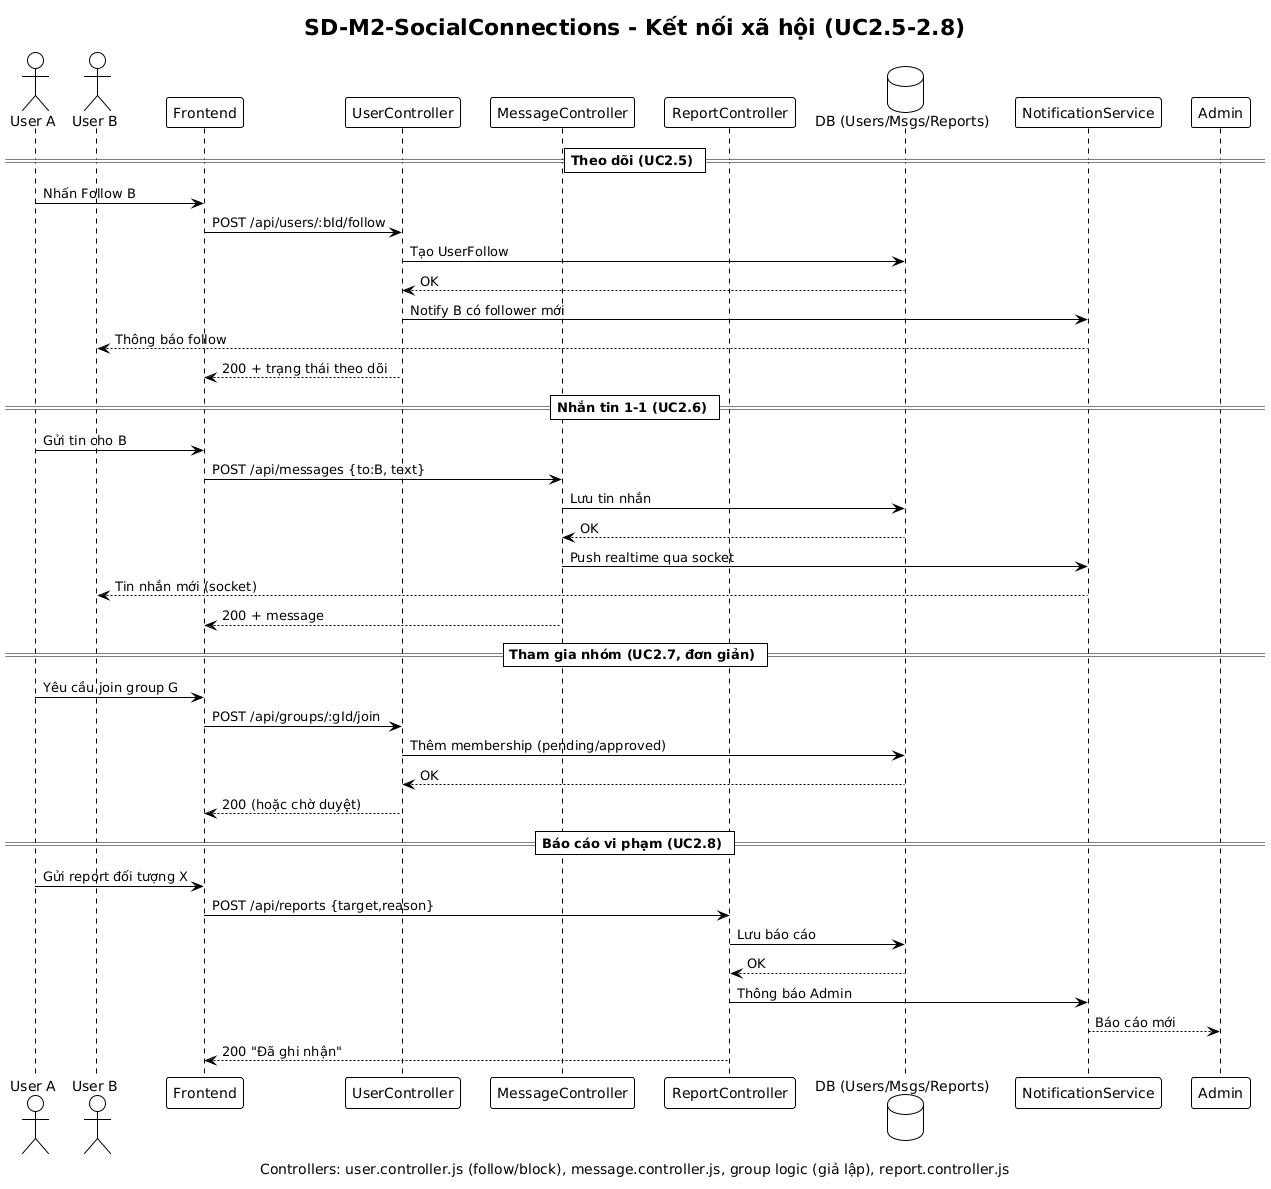

The diagram above was rendered by PlantUML. Its source (embedded in the PNG):
@startuml
!theme plain
title SD-M2-SocialConnections - Kết nối xã hội (UC2.5-2.8)
caption Controllers: user.controller.js (follow/block), message.controller.js, group logic (giả lập), report.controller.js

actor "User A" as UA
actor "User B" as UB
participant Frontend
participant "UserController" as UserCtl
participant "MessageController" as MsgCtl
participant "ReportController" as ReportCtl
database "DB (Users/Msgs/Reports)" as DB
participant "NotificationService" as Noti

== Theo dõi (UC2.5) ==
UA -> Frontend: Nhấn Follow B
Frontend -> UserCtl: POST /api/users/:bId/follow
UserCtl -> DB: Tạo UserFollow
DB --> UserCtl: OK
UserCtl -> Noti: Notify B có follower mới
Noti --> UB: Thông báo follow
UserCtl --> Frontend: 200 + trạng thái theo dõi

== Nhắn tin 1-1 (UC2.6) ==
UA -> Frontend: Gửi tin cho B
Frontend -> MsgCtl: POST /api/messages {to:B, text}
MsgCtl -> DB: Lưu tin nhắn
DB --> MsgCtl: OK
MsgCtl -> Noti: Push realtime qua socket
Noti --> UB: Tin nhắn mới (socket)
MsgCtl --> Frontend: 200 + message

== Tham gia nhóm (UC2.7, đơn giản) ==
UA -> Frontend: Yêu cầu join group G
Frontend -> UserCtl: POST /api/groups/:gId/join
UserCtl -> DB: Thêm membership (pending/approved)
DB --> UserCtl: OK
UserCtl --> Frontend: 200 (hoặc chờ duyệt)

== Báo cáo vi phạm (UC2.8) ==
UA -> Frontend: Gửi report đối tượng X
Frontend -> ReportCtl: POST /api/reports {target,reason}
ReportCtl -> DB: Lưu báo cáo
DB --> ReportCtl: OK
ReportCtl -> Noti: Thông báo Admin
Noti --> Admin: Báo cáo mới
ReportCtl --> Frontend: 200 "Đã ghi nhận"
@enduml